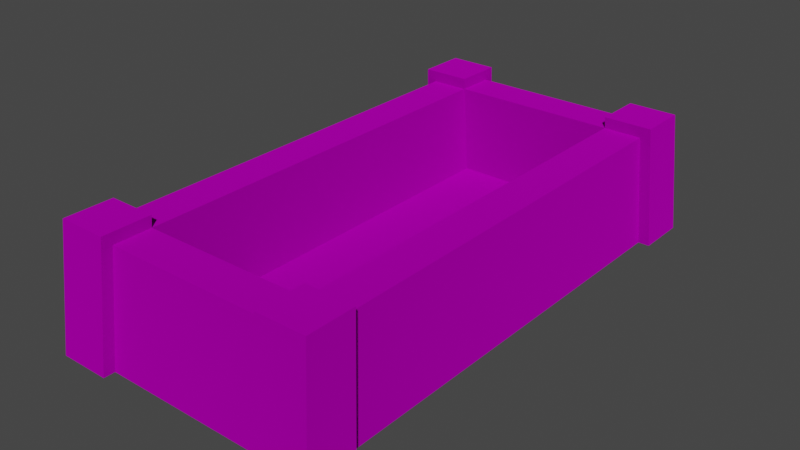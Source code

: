 # Source: sarcophagus.blend  (saved by Blender 3.4.6; exported with 4.5.12 LTS)
import bpy
from mathutils import Matrix  # noqa: F401  (used for matrix-valued properties, if any)

bpy.ops.wm.read_factory_settings(use_empty=True)
scene = bpy.context.scene
scene.name = 'Scene'

# ---- collections
col_collection = bpy.data.collections.new('Collection'); scene.collection.children.link(col_collection)
col_export = bpy.data.collections.new('Export'); scene.collection.children.link(col_export)

# ---- images (referenced by path relative to the original .blend; pixels are not part of the script)
import os
ASSET_DIR = os.environ.get("B2B_ASSET_DIR", "")  # directory of the original .blend (textures are referenced by path, not embedded)
HERE = os.path.dirname(os.path.abspath(__file__))  # packed textures are extracted next to this script under _unpacked/

def load_image(name, relpath, width, height, colorspace="sRGB"):
    """Load a texture the original file referenced (path relative to the .blend, or extracted next to this script)."""
    p = next((c for c in (os.path.join(HERE, relpath), os.path.join(ASSET_DIR, relpath)) if relpath and os.path.exists(c)), "")
    if p:
        img = bpy.data.images.load(p, check_existing=True)
        img.name = name
    else:  # same state as the original file: an image datablock whose file is absent (Cycles renders it pink)
        img = bpy.data.images.new(name, width, height)
        img.source = "FILE"
        img.filepath = "//" + (relpath or name)
    img.colorspace_settings.name = colorspace
    return img
img_sarcophagus_png = load_image('sarcophagus.png', 'sarcophagus.png', 1024, 1024, 'sRGB')

# ---- materials (node trees are filled in below, after node groups)
mat_dummymtl_rsrc_world_prop_graveyard_part_sarcophagus_meshnodes = bpy.data.materials.new('dummymtl-rsrc.world.prop.graveyard.part_sarcophagus-MeshNodes["')
mat_dummymtl_rsrc_world_prop_graveyard_part_sarcophagus_meshnodes.use_backface_culling = True
mat_dummymtl_rsrc_world_prop_graveyard_part_sarcophagus_meshnodes.use_transparent_shadow = False

# ---- material node trees
mat_dummymtl_rsrc_world_prop_graveyard_part_sarcophagus_meshnodes.use_nodes = True; mat_dummymtl_rsrc_world_prop_graveyard_part_sarcophagus_meshnodes.node_tree.nodes.clear()
_N = mat_dummymtl_rsrc_world_prop_graveyard_part_sarcophagus_meshnodes.node_tree.nodes; _L = mat_dummymtl_rsrc_world_prop_graveyard_part_sarcophagus_meshnodes.node_tree.links
n0 = _N.new('ShaderNodeBsdfPrincipled'); n0.name = 'Principled BSDF'; n0.location = (10, 300)
n0.distribution = 'GGX'
n0.subsurface_method = 'RANDOM_WALK_SKIN'
n0.inputs[1].default_value = 1.0
n0.inputs[2].default_value = 1.0
n0.inputs[27].default_value = (0.0, 0.0, 0.0, 1.0)
n0.inputs[28].default_value = 1.0
n1 = _N.new('ShaderNodeOutputMaterial'); n1.name = 'Material Output'; n1.location = (320, 270)
n2 = _N.new('ShaderNodeTexImage'); n2.name = 'Image Texture'; n2.location = (-298, 188)
n2.image = img_sarcophagus_png
_L.new(n0.outputs[0], n1.inputs[0])
_L.new(n2.outputs[0], n0.inputs[0])
n1.is_active_output = True

# ---- world
world_world = bpy.data.worlds.new('World'); scene.world = world_world
world_world.use_nodes = True; world_world.node_tree.nodes.clear()
_N = world_world.node_tree.nodes; _L = world_world.node_tree.links
n0 = _N.new('ShaderNodeOutputWorld'); n0.name = 'World Output'; n0.location = (300, 300)
n1 = _N.new('ShaderNodeBackground'); n1.name = 'Background'; n1.location = (10, 300)
n1.inputs[0].default_value = (0.05088, 0.05088, 0.05088, 1.0)
_L.new(n1.outputs[0], n0.inputs[0])
n0.is_active_output = True
world_world.color = (0.05088, 0.05088, 0.05088)
world_world.use_sun_shadow = False
world_world.sun_shadow_jitter_overblur = 0.0

# ---- meshes
me_rsrc_world_prop_graveyard_part_sarcophagus_meshnodes__sarcophag = bpy.data.meshes.new('rsrc.world.prop.graveyard.part_sarcophagus-MeshNodes["sarcophag')
me_rsrc_world_prop_graveyard_part_sarcophagus_meshnodes__sarcophag.from_pydata([(-0.62, 0.0, -1.8), (0.62, 0.0, -1.8), (-0.5932, -0.8, -1.722), (0.9, 0.0, -1.52), (0.9, 0.0, 1.52), (0.8611, -0.8, 1.454), (0.8611, -0.8, -1.454), (0.62, 0.0, 1.8), (-0.62, 0.0, 1.8), (-0.5932, -0.8, 1.722), (-0.9, 0.0, 1.52), (-0.9, 0.0, -1.52), (-0.8611, -0.8, -1.454), (-0.8611, -0.8, 1.454), (0.5932, -0.8, -1.722), (0.5932, -0.8, 1.722), (0.5932, -0.8, -1.454), (0.5144, -0.2, -1.405), (0.5932, -0.8, 1.454), (-0.5144, -0.2, 1.405), (0.5144, -0.2, 1.405), (-0.5932, -0.8, 1.454), (-0.5932, -0.8, -1.454), (-0.5144, -0.2, -1.405), (-0.5905, -0.88, 1.791), (-0.9334, -0.88, 1.448), (-0.62, 0.0, 1.52), (-0.62, 0.0, 1.88), (-0.5905, -0.88, 1.448), (-0.98, 0.0, 1.88), (-0.9334, -0.88, 1.791), (-0.98, 0.0, 1.52), (0.5905, -0.88, 1.448), (0.98, 0.0, 1.52), (0.98, 0.0, 1.88), (0.9334, -0.88, 1.448), (0.5905, -0.88, 1.791), (0.9334, -0.88, 1.791), (0.62, 0.0, 1.88), (0.62, 0.0, 1.52), (0.9334, -0.88, -1.791), (0.5905, -0.88, -1.448), (0.62, 0.0, -1.88), (0.5905, -0.88, -1.791), (0.98, 0.0, -1.88), (0.98, 0.0, -1.52), (0.62, 0.0, -1.52), (0.9334, -0.88, -1.448), (-0.98, 0.0, -1.88), (-0.62, 0.0, -1.88), (-0.5905, -0.88, -1.791), (-0.5905, -0.88, -1.448), (-0.62, 0.0, -1.52), (-0.9334, -0.88, -1.448), (-0.98, 0.0, -1.52), (-0.9334, -0.88, -1.791)], [], [(0, 1, 14), (14, 2, 0), (3, 4, 5), (5, 6, 3), (7, 8, 9), (9, 15, 7), (10, 11, 12), (12, 13, 10), (2, 14, 16), (16, 22, 2), (6, 5, 18), (18, 16, 6), (15, 9, 21), (21, 18, 15), (13, 12, 22), (22, 21, 13), (22, 16, 17), (17, 23, 22), (16, 18, 20), (20, 17, 16), (18, 21, 19), (19, 20, 18), (21, 22, 23), (23, 19, 21), (25, 28, 24), (24, 30, 25), (31, 26, 28), (28, 25, 31), (26, 27, 24), (24, 28, 26), (27, 29, 30), (30, 24, 27), (29, 31, 25), (25, 30, 29), (32, 35, 37), (37, 36, 32), (39, 33, 35), (35, 32, 39), (33, 34, 37), (37, 35, 33), (34, 38, 36), (36, 37, 34), (38, 39, 32), (32, 36, 38), (43, 40, 47), (47, 41, 43), (42, 44, 40), (40, 43, 42), (44, 45, 47), (47, 40, 44), (45, 46, 41), (41, 47, 45), (46, 42, 43), (43, 41, 46), (55, 50, 51), (51, 53, 55), (48, 49, 50), (50, 55, 48), (49, 52, 51), (51, 50, 49), (52, 54, 53), (53, 51, 52), (54, 48, 55), (55, 53, 54), (19, 23, 17, 20)])
me_rsrc_world_prop_graveyard_part_sarcophagus_meshnodes__sarcophag.polygons.foreach_set('use_smooth', [True] * 65)
_k = set([(2, 14), (5, 6), (9, 15), (12, 13), (16, 17), (16, 18), (16, 22), (17, 20), (17, 23), (18, 20), (18, 21), (19, 20), (19, 21), (19, 23), (21, 22), (22, 23), (24, 27), (24, 28), (24, 30), (25, 28), (25, 30), (25, 31), (26, 28), (29, 30), (32, 35), (32, 36), (32, 39), (33, 35), (34, 37), (35, 37), (36, 37), (36, 38), (40, 43), (40, 44), (40, 47), (41, 43), (41, 46), (41, 47), (42, 43), (45, 47), (48, 55), (49, 50), (50, 51), (50, 55), (51, 52), (51, 53), (53, 54), (53, 55)])
me_rsrc_world_prop_graveyard_part_sarcophagus_meshnodes__sarcophag.attributes.new('sharp_edge', 'BOOLEAN', 'EDGE').data.foreach_set('value', [ (min(e.vertices), max(e.vertices)) in _k for e in me_rsrc_world_prop_graveyard_part_sarcophagus_meshnodes__sarcophag.edges])
_k = {(5, 6): 1.0, (12, 13): 1.0, (19, 20): 1.0, (21, 22): 1.0, (36, 37): 1.0, (18, 20): 1.0, (42, 43): 1.0, (26, 28): 1.0, (22, 23): 1.0, (29, 30): 1.0, (49, 50): 1.0, (16, 17): 1.0, (33, 35): 1.0, (2, 14): 1.0, (9, 15): 1.0, (18, 21): 1.0, (16, 22): 1.0, (17, 23): 1.0, (16, 18): 1.0, (17, 20): 1.0, (19, 23): 1.0, (25, 28): 1.0, (24, 30): 1.0, (24, 28): 1.0, (25, 30): 1.0, (32, 35): 1.0, (32, 36): 1.0, (32, 39): 1.0, (19, 21): 1.0, (35, 37): 1.0, (40, 43): 1.0, (41, 47): 1.0, (40, 47): 1.0, (41, 43): 1.0, (50, 55): 1.0, (51, 53): 1.0, (50, 51): 1.0, (53, 55): 1.0, (25, 31): 1.0, (34, 37): 1.0, (40, 44): 1.0, (51, 52): 1.0, (24, 27): 1.0, (36, 38): 1.0, (45, 47): 1.0, (41, 46): 1.0, (53, 54): 1.0, (48, 55): 1.0}
me_rsrc_world_prop_graveyard_part_sarcophagus_meshnodes__sarcophag.attributes.new('crease_edge', 'FLOAT', 'EDGE').data.foreach_set('value', [_k.get((min(e.vertices), max(e.vertices)), 0.0) for e in me_rsrc_world_prop_graveyard_part_sarcophagus_meshnodes__sarcophag.edges])
_uv = me_rsrc_world_prop_graveyard_part_sarcophagus_meshnodes__sarcophag.uv_layers.new(name='UVMap')
_uv.uv.foreach_set('vector', [2.643e-05, 0.002336, 0.2851, 0.002336, 0.2852, 0.1862, 0.2852, 0.1862, 0.0003884, 0.1862, 2.643e-05, 0.002336, 0.997, 0.002732, 0.2999, 0.002732, 0.2999, 0.1863, 0.2999, 0.1863, 0.997, 0.1863, 0.997, 0.002732, 0.2851, 0.002336, 2.614e-05, 0.002336, 0.0003882, 0.1862, 0.0003882, 0.1862, 0.2852, 0.1862, 0.2851, 0.002336, 0.2999, 0.002732, 0.997, 0.002732, 0.997, 0.1863, 0.997, 0.1863, 0.2999, 0.1863, 0.2999, 0.002732, 0.0003884, 0.1862, 0.2852, 0.1862, 0.2852, 0.2505, 0.2852, 0.2505, 0.0007503, 0.2505, 0.0003884, 0.1862, 0.997, 0.1863, 0.2999, 0.1863, 0.2999, 0.2505, 0.2999, 0.2505, 0.997, 0.2505, 0.997, 0.1863, 0.2852, 0.1862, 0.0003882, 0.1862, 0.0007501, 0.2505, 0.0007501, 0.2505, 0.2852, 0.2505, 0.2852, 0.1862, 0.2999, 0.1863, 0.997, 0.1863, 0.997, 0.2505, 0.997, 0.2505, 0.2999, 0.2505, 0.2999, 0.1863, 0.0, 0.186, 0.285, 0.186, 0.285, 0.002, 0.285, 0.002, 0.0, 0.002, 0.0, 0.186, 0.997, 0.186, 0.3, 0.186, 0.3, 0.003, 0.3, 0.003, 0.997, 0.003, 0.997, 0.186, 0.285, 0.186, 0.0, 0.186, 0.0, 0.002, 0.0, 0.002, 0.285, 0.002, 0.285, 0.186, 0.3, 0.186, 0.997, 0.186, 0.997, 0.003, 0.997, 0.003, 0.3, 0.003, 0.3, 0.186, 0.1773, 0.4777, 0.1773, 0.5603, 0.09471, 0.5603, 0.09471, 0.5603, 0.09471, 0.4777, 0.1773, 0.4777, 0.162, 0.9192, 0.162, 0.8582, 0.2503, 0.8582, 0.2503, 0.8582, 0.2503, 0.9192, 0.162, 0.9192, 0.162, 0.9327, 0.162, 0.9937, 0.2497, 0.9937, 0.2497, 0.9937, 0.2497, 0.9327, 0.162, 0.9327, 0.01159, 0.264, 0.09474, 0.264, 0.09474, 0.4661, 0.09474, 0.4661, 0.01159, 0.4661, 0.01159, 0.264, 0.09474, 0.264, 0.1773, 0.264, 0.1773, 0.4661, 0.1773, 0.4661, 0.09474, 0.4661, 0.09474, 0.264, 0.09422, 0.5598, 0.09422, 0.4779, 0.1774, 0.4779, 0.1774, 0.4779, 0.1774, 0.5598, 0.09422, 0.5598, 0.162, 0.9192, 0.162, 0.8585, 0.2503, 0.8585, 0.2503, 0.8585, 0.2503, 0.9192, 0.162, 0.9192, 0.1773, 0.264, 0.09471, 0.264, 0.09471, 0.4661, 0.09471, 0.4661, 0.1773, 0.4661, 0.1773, 0.264, 0.09471, 0.264, 0.01195, 0.264, 0.01195, 0.4661, 0.01195, 0.4661, 0.09471, 0.4661, 0.09471, 0.264, 0.162, 0.9937, 0.162, 0.9327, 0.2497, 0.9327, 0.2497, 0.9327, 0.2497, 0.9937, 0.162, 0.9937, 0.09422, 0.5598, 0.09422, 0.4779, 0.1774, 0.4779, 0.1774, 0.4779, 0.1774, 0.5598, 0.09422, 0.5598, 0.01159, 0.2638, 0.09477, 0.264, 0.09477, 0.4661, 0.09477, 0.4661, 0.01159, 0.4661, 0.01159, 0.2638, 0.09477, 0.264, 0.178, 0.2642, 0.178, 0.4661, 0.178, 0.4661, 0.09477, 0.4661, 0.09477, 0.264, 0.162, 0.8585, 0.162, 0.9192, 0.2503, 0.9192, 0.2503, 0.9192, 0.2503, 0.8585, 0.162, 0.8585, 0.162, 0.9936, 0.162, 0.9329, 0.2497, 0.9329, 0.2497, 0.9329, 0.2497, 0.9936, 0.162, 0.9936, 0.09422, 0.4779, 0.09422, 0.5598, 0.1774, 0.5598, 0.1774, 0.5598, 0.1774, 0.4779, 0.09422, 0.4779, 0.09477, 0.264, 0.01159, 0.2638, 0.01159, 0.4661, 0.01159, 0.4661, 0.09477, 0.4661, 0.09477, 0.264, 0.162, 0.9329, 0.162, 0.9936, 0.2497, 0.9936, 0.2497, 0.9936, 0.2497, 0.9329, 0.162, 0.9329, 0.162, 0.8582, 0.162, 0.9192, 0.2503, 0.9192, 0.2503, 0.9192, 0.2503, 0.8582, 0.162, 0.8582, 0.178, 0.2642, 0.09477, 0.264, 0.09477, 0.4661, 0.09477, 0.4661, 0.178, 0.4661, 0.178, 0.2642, 0.9957, 0.1726, 0.292, 0.1726, 0.292, 0.002256, 0.9957, 0.002256])
me_rsrc_world_prop_graveyard_part_sarcophagus_meshnodes__sarcophag.materials.append(mat_dummymtl_rsrc_world_prop_graveyard_part_sarcophagus_meshnodes)
me_rsrc_world_prop_graveyard_part_sarcophagus_meshnodes__sarcophag.update()
me_rsrc_world_prop_graveyard_part_sarcophagus_meshnodes__sarcophag.normals_split_custom_set([tuple(v) for v in zip(*[iter([0.0, -0.09684, -0.9953, 0.0, -0.09684, -0.9953, 0.0, -0.09684, -0.9953, 0.0, -0.09684, -0.9953, 0.0, -0.09684, -0.9953, 0.0, -0.09684, -0.9953, 0.9988, -0.04859, 0.0, 0.9988, -0.04859, 0.0, 0.9988, -0.04859, 0.0, 0.9988, -0.04859, 0.0, 0.9988, -0.04859, 0.0, 0.9988, -0.04859, 0.0, 0.0, -0.09684, 0.9953, 0.0, -0.09684, 0.9953, 0.0, -0.09684, 0.9953, 0.0, -0.09684, 0.9953, 0.0, -0.09684, 0.9953, 0.0, -0.09684, 0.9953, -0.9988, -0.04859, 0.0, -0.9988, -0.04859, 0.0, -0.9988, -0.04859, 0.0, -0.9988, -0.04859, 0.0, -0.9988, -0.04859, 0.0, -0.9988, -0.04859, 0.0, 0.0, -1.0, -9.701e-08, 0.0, -1.0, 2.251e-07, 0.0, -1.0, 1.72e-07, 0.0, -1.0, 1.72e-07, 0.0, -1.0, -1.5e-07, 0.0, -1.0, -9.701e-08, 0.0, -1.0, 0.0, 0.0, -1.0, 0.0, 0.0, -1.0, 0.0, 0.0, -1.0, 0.0, 0.0, -1.0, 0.0, 0.0, -1.0, 0.0, 0.0, -1.0, 9.701e-08, 0.0, -1.0, -2.251e-07, 0.0, -1.0, -1.72e-07, 0.0, -1.0, -1.72e-07, 0.0, -1.0, 1.5e-07, 0.0, -1.0, 9.701e-08, 0.0, -1.0, 0.0, 0.0, -1.0, 0.0, 0.0, -1.0, 0.0, 0.0, -1.0, 0.0, 0.0, -1.0, 0.0, 0.0, -1.0, 0.0, 0.0, -0.08242, 0.9966, 0.0, -0.08242, 0.9966, 0.0, -0.08242, 0.9966, 0.0, -0.08242, 0.9966, 0.0, -0.08242, 0.9966, 0.0, -0.08242, 0.9966, -0.9915, -0.1302, 0.0, -0.9915, -0.1302, 0.0, -0.9915, -0.1302, 0.0, -0.9915, -0.1302, 0.0, -0.9915, -0.1302, 0.0, -0.9915, -0.1302, 0.0, 0.0, -0.08242, -0.9966, 0.0, -0.08242, -0.9966, 0.0, -0.08242, -0.9966, 0.0, -0.08242, -0.9966, 0.0, -0.08242, -0.9966, 0.0, -0.08242, -0.9966, 0.9915, -0.1302, 0.0, 0.9915, -0.1302, 0.0, 0.9915, -0.1302, 0.0, 0.9915, -0.1302, 0.0, 0.9915, -0.1302, 0.0, 0.9915, -0.1302, 0.0, 0.0, -1.0, 0.0, 0.0, -1.0, 0.0, 0.0, -1.0, 0.0, 0.0, -1.0, 0.0, 0.0, -1.0, 0.0, 0.0, -1.0, 0.0, 0.0, 0.08188, -0.9966, 0.0, 0.08188, -0.9966, 0.0, 0.08188, -0.9966, 0.0, 0.08188, -0.9966, 0.0, 0.08188, -0.9966, 0.0, 0.08188, -0.9966, 0.9994, 0.03349, 0.0, 0.9994, 0.03349, 0.0, 0.9994, 0.03349, 0.0, 0.9994, 0.03349, 0.0, 0.9994, 0.03349, 0.0, 0.9994, 0.03349, 0.0, 0.0, -0.1011, 0.9949, 0.0, -0.1011, 0.9949, 0.0, -0.1011, 0.9949, 0.0, -0.1011, 0.9949, 0.0, -0.1011, 0.9949, 0.0, -0.1011, 0.9949, -0.9986, -0.0529, 0.0, -0.9986, -0.0529, 0.0, -0.9986, -0.0529, 0.0, -0.9986, -0.0529, 0.0, -0.9986, -0.0529, 0.0, -0.9986, -0.0529, 0.0, 0.0, -1.0, 0.0, 0.0, -1.0, 0.0, 0.0, -1.0, 0.0, 0.0, -1.0, 0.0, 0.0, -1.0, 0.0, 0.0, -1.0, 0.0, 0.0, 0.08188, -0.9966, 0.0, 0.08188, -0.9966, 0.0, 0.08188, -0.9966, 0.0, 0.08188, -0.9966, 0.0, 0.08188, -0.9966, 0.0, 0.08188, -0.9966, 0.9986, -0.0529, 0.0, 0.9986, -0.0529, 0.0, 0.9986, -0.0529, 0.0, 0.9986, -0.0529, 0.0, 0.9986, -0.0529, 0.0, 0.9986, -0.0529, 0.0, 0.0, -0.1011, 0.9949, 0.0, -0.1011, 0.9949, 0.0, -0.1011, 0.9949, 0.0, -0.1011, 0.9949, 0.0, -0.1011, 0.9949, 0.0, -0.1011, 0.9949, -0.9994, 0.03349, 0.0, -0.9994, 0.03349, 0.0, -0.9994, 0.03349, 0.0, -0.9994, 0.03349, 0.0, -0.9994, 0.03349, 0.0, -0.9994, 0.03349, 0.0, 0.0, -1.0, 0.0, 0.0, -1.0, 0.0, 0.0, -1.0, 0.0, 0.0, -1.0, 0.0, 0.0, -1.0, 0.0, 0.0, -1.0, 0.0, 0.0, -0.1011, -0.9949, 0.0, -0.1011, -0.9949, 0.0, -0.1011, -0.9949, 0.0, -0.1011, -0.9949, 0.0, -0.1011, -0.9949, 0.0, -0.1011, -0.9949, 0.9986, -0.0529, 0.0, 0.9986, -0.0529, 0.0, 0.9986, -0.0529, 0.0, 0.9986, -0.0529, 0.0, 0.9986, -0.0529, 0.0, 0.9986, -0.0529, 0.0, 0.0, 0.08188, 0.9966, 0.0, 0.08188, 0.9966, 0.0, 0.08188, 0.9966, 0.0, 0.08188, 0.9966, 0.0, 0.08188, 0.9966, 0.0, 0.08188, 0.9966, -0.9994, 0.03349, 0.0, -0.9994, 0.03349, 0.0, -0.9994, 0.03349, 0.0, -0.9994, 0.03349, 0.0, -0.9994, 0.03349, 0.0, -0.9994, 0.03349, 0.0, 0.0, -1.0, 0.0, 0.0, -1.0, 0.0, 0.0, -1.0, 0.0, 0.0, -1.0, 0.0, 0.0, -1.0, 0.0, 0.0, -1.0, 0.0, 0.0, -0.1011, -0.9949, 0.0, -0.1011, -0.9949, 0.0, -0.1011, -0.9949, 0.0, -0.1011, -0.9949, 0.0, -0.1011, -0.9949, 0.0, -0.1011, -0.9949, 0.9994, 0.03349, 0.0, 0.9994, 0.03349, 0.0, 0.9994, 0.03349, 0.0, 0.9994, 0.03349, 0.0, 0.9994, 0.03349, 0.0, 0.9994, 0.03349, 0.0, 0.0, 0.08188, 0.9966, 0.0, 0.08188, 0.9966, 0.0, 0.08188, 0.9966, 0.0, 0.08188, 0.9966, 0.0, 0.08188, 0.9966, 0.0, 0.08188, 0.9966, -0.9986, -0.0529, 0.0, -0.9986, -0.0529, 0.0, -0.9986, -0.0529, 0.0, -0.9986, -0.0529, 0.0, -0.9986, -0.0529, 0.0, -0.9986, -0.0529, 0.0, 0.0, -1.0, 0.0, 0.0, -1.0, 0.0, 0.0, -1.0, 0.0, 0.0, -1.0, 0.0])] * 3)])

# ---- objects
ob_graveyard_part_sarcophagus_meshnodes__sarcophagus = bpy.data.objects.new('graveyard.part_sarcophagus-MeshNodes["sarcophagus"]', me_rsrc_world_prop_graveyard_part_sarcophagus_meshnodes__sarcophag)

# ---- transforms, parenting, visibility, modifiers, constraints
ob_graveyard_part_sarcophagus_meshnodes__sarcophagus.location = (0.0, 0.0, 0.0)
ob_graveyard_part_sarcophagus_meshnodes__sarcophagus.rotation_mode = 'QUATERNION'
ob_graveyard_part_sarcophagus_meshnodes__sarcophagus.rotation_quaternion = (0.7071, -0.7071, -1.57e-16, -9.358e-24)
_m = ob_graveyard_part_sarcophagus_meshnodes__sarcophagus.modifiers.new('Weighted Normal', 'WEIGHTED_NORMAL')
_m.keep_sharp = True

# ---- collection membership
scene.collection.objects.link(ob_graveyard_part_sarcophagus_meshnodes__sarcophagus)

# ---- scene / render settings (as saved in the file)
scene.frame_start = 1; scene.frame_end = 250; scene.frame_set(1)
scene.render.engine = 'BLENDER_EEVEE_NEXT'
scene.cycles.sampling_pattern = 'TABULATED_SOBOL'
scene.cycles.use_light_tree = False
scene.view_settings.view_transform = 'Filmic'
bpy.context.view_layer.update()

# ---- added for rendering (the .blend has no active camera and no usable light): camera, sun
cam_auto = bpy.data.cameras.new('AutoCamera')
cam_auto.lens = 50.0
cam_auto.sensor_width = 36.0
cam_auto.clip_end = 1000.0
ob_auto_camera = bpy.data.objects.new('AutoCamera', cam_auto)
scene.collection.objects.link(ob_auto_camera)
ob_auto_camera.location = (4.00673, -4.80807, 3.64538)
ob_auto_camera.rotation_euler = (1.09748, -7.21219e-08, 0.694738)
scene.camera = ob_auto_camera
light_auto_sun = bpy.data.lights.new('AutoSun', 'SUN')
light_auto_sun.energy = 3.0
light_auto_sun.angle = 0.0523599
ob_auto_sun = bpy.data.objects.new('AutoSun', light_auto_sun)
scene.collection.objects.link(ob_auto_sun)
ob_auto_sun.rotation_euler = (0.872665, 0.174533, 0.523599)
bpy.context.view_layer.update()
